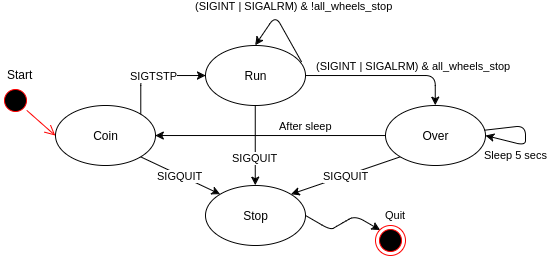

The diagram above was exported from draw.io. Its source (the exported page's mxGraphModel, read from the mxfile embedded in the PNG):
<mxGraphModel dx="983" dy="521" grid="1" gridSize="10" guides="1" tooltips="1" connect="1" arrows="0" fold="1" page="1" pageScale="1" pageWidth="850" pageHeight="1100" background="#ffffff" math="0" shadow="0">
  <root>
    <mxCell id="0" />
    <mxCell id="1" parent="0" />
    <mxCell id="2" value="Coin" style="ellipse;whiteSpace=wrap;html=1;" parent="1" vertex="1">
      <mxGeometry x="180" y="160" width="100" height="60" as="geometry" />
    </mxCell>
    <mxCell id="9" value="Run" style="ellipse;whiteSpace=wrap;html=1;" parent="1" vertex="1">
      <mxGeometry x="330" y="100" width="100" height="60" as="geometry" />
    </mxCell>
    <mxCell id="10" value="Over" style="ellipse;whiteSpace=wrap;html=1;" parent="1" vertex="1">
      <mxGeometry x="510" y="160" width="100" height="60" as="geometry" />
    </mxCell>
    <mxCell id="11" value="Stop" style="ellipse;whiteSpace=wrap;html=1;" parent="1" vertex="1">
      <mxGeometry x="330" y="240" width="100" height="60" as="geometry" />
    </mxCell>
    <mxCell id="13" value="SIGQUIT" style="endArrow=classic;html=1;exitX=0.5;exitY=1;entryX=0.5;entryY=0;" parent="1" source="9" target="11" edge="1">
      <mxGeometry x="0.3333" width="50" height="50" relative="1" as="geometry">
        <mxPoint x="380" y="240" as="sourcePoint" />
        <mxPoint x="430" y="190" as="targetPoint" />
        <mxPoint as="offset" />
      </mxGeometry>
    </mxCell>
    <mxCell id="15" value="SIGTSTP" style="endArrow=classic;html=1;exitX=1;exitY=0;entryX=0;entryY=0.5;edgeStyle=orthogonalEdgeStyle;" parent="1" source="2" target="9" edge="1">
      <mxGeometry width="50" height="50" relative="1" as="geometry">
        <mxPoint x="250" y="300" as="sourcePoint" />
        <mxPoint x="300" y="250" as="targetPoint" />
        <Array as="points">
          <mxPoint x="265" y="130" />
        </Array>
      </mxGeometry>
    </mxCell>
    <mxCell id="16" value="(SIGINT | SIGALRM) &amp;amp; all_wheels_stop &lt;br&gt;" style="endArrow=classic;html=1;exitX=1;exitY=0.5;entryX=0.5;entryY=0;edgeStyle=orthogonalEdgeStyle;" parent="1" source="9" target="10" edge="1">
      <mxGeometry x="0.375" y="10" width="50" height="50" relative="1" as="geometry">
        <mxPoint x="540" y="120" as="sourcePoint" />
        <mxPoint x="590" y="70" as="targetPoint" />
        <Array as="points">
          <mxPoint x="560" y="130" />
        </Array>
        <mxPoint as="offset" />
      </mxGeometry>
    </mxCell>
    <mxCell id="17" value="(SIGINT | SIGALRM) &amp;amp; !all_wheels_stop &lt;br&gt;" style="endArrow=classic;html=1;exitX=0.96;exitY=0.267;exitPerimeter=0;elbow=horizontal;entryX=0.5;entryY=0;" parent="1" source="9" target="9" edge="1">
      <mxGeometry x="0.1633" y="-22" width="50" height="50" relative="1" as="geometry">
        <mxPoint x="500" y="80" as="sourcePoint" />
        <mxPoint x="370" y="70" as="targetPoint" />
        <Array as="points">
          <mxPoint x="400" y="70" />
        </Array>
        <mxPoint as="offset" />
      </mxGeometry>
    </mxCell>
    <mxCell id="21" value="After sleep&lt;br&gt;" style="endArrow=classic;html=1;exitX=0;exitY=0.5;entryX=1;entryY=0.5;" parent="1" source="10" target="2" edge="1">
      <mxGeometry x="-0.3043" y="-10" width="50" height="50" relative="1" as="geometry">
        <mxPoint x="470" y="310" as="sourcePoint" />
        <mxPoint x="520" y="260" as="targetPoint" />
        <mxPoint as="offset" />
      </mxGeometry>
    </mxCell>
    <mxCell id="22" value="Quit" style="edgeStyle=isometricEdgeStyle;endArrow=none;html=1;elbow=vertical;entryX=1;entryY=0.5;endFill=0;startArrow=classic;startFill=1;exitX=0;exitY=0;" parent="1" target="11" edge="1" source="34">
      <mxGeometry x="-0.3316" y="40" width="50" height="100" relative="1" as="geometry">
        <mxPoint x="510" y="370" as="sourcePoint" />
        <mxPoint x="500" y="340" as="targetPoint" />
        <mxPoint x="20" y="-35" as="offset" />
      </mxGeometry>
    </mxCell>
    <mxCell id="25" value="Sleep 5 secs" style="endArrow=classic;html=1;entryX=1;entryY=0.5;" parent="1" source="10" target="10" edge="1">
      <mxGeometry x="0.3363" y="12" width="50" height="50" relative="1" as="geometry">
        <mxPoint x="650" y="230" as="sourcePoint" />
        <mxPoint x="700" y="180" as="targetPoint" />
        <Array as="points">
          <mxPoint x="650" y="190" />
          <mxPoint x="650" y="190" />
          <mxPoint x="630" y="174" />
          <mxPoint x="640" y="160" />
          <mxPoint x="670" y="190" />
          <mxPoint x="640" y="210" />
        </Array>
        <mxPoint as="offset" />
      </mxGeometry>
    </mxCell>
    <mxCell id="32" value="SIGQUIT" style="endArrow=classic;html=1;exitX=0;exitY=1;entryX=1;entryY=0;" edge="1" parent="1" source="10" target="11">
      <mxGeometry x="389.7586206896551" y="169.68965517241384" width="50" height="50" as="geometry">
        <mxPoint x="389.7586206896551" y="169.68965517241384" as="sourcePoint" />
        <mxPoint x="389.7586206896551" y="289.68965517241384" as="targetPoint" />
        <mxPoint as="offset" />
      </mxGeometry>
    </mxCell>
    <mxCell id="33" value="SIGQUIT" style="endArrow=classic;html=1;exitX=1;exitY=1;entryX=0;entryY=0;" edge="1" parent="1" source="2" target="11">
      <mxGeometry x="399.7586206896551" y="179.68965517241384" width="50" height="50" as="geometry">
        <mxPoint x="534.5862068965519" y="221.41379310344826" as="sourcePoint" />
        <mxPoint x="425.62068965517255" y="298.65517241379314" as="targetPoint" />
        <mxPoint as="offset" />
      </mxGeometry>
    </mxCell>
    <mxCell id="34" value="" style="ellipse;html=1;shape=endState;fillColor=#000000;strokeColor=#ff0000;" vertex="1" parent="1">
      <mxGeometry x="500" y="280" width="30" height="30" as="geometry" />
    </mxCell>
    <mxCell id="35" value="" style="ellipse;html=1;shape=startState;fillColor=#000000;strokeColor=#ff0000;" vertex="1" parent="1">
      <mxGeometry x="125" y="140" width="30" height="30" as="geometry" />
    </mxCell>
    <mxCell id="36" value="" style="html=1;verticalAlign=bottom;endArrow=open;endSize=8;strokeColor=#ff0000;entryX=0;entryY=0.5;" edge="1" source="35" parent="1" target="2">
      <mxGeometry relative="1" as="geometry">
        <mxPoint x="75" y="270" as="targetPoint" />
      </mxGeometry>
    </mxCell>
    <mxCell id="37" value="Start" style="text;html=1;resizable=0;points=[];autosize=1;align=left;verticalAlign=top;spacingTop=-4;" vertex="1" parent="1">
      <mxGeometry x="130" y="120" width="40" height="20" as="geometry" />
    </mxCell>
  </root>
</mxGraphModel>